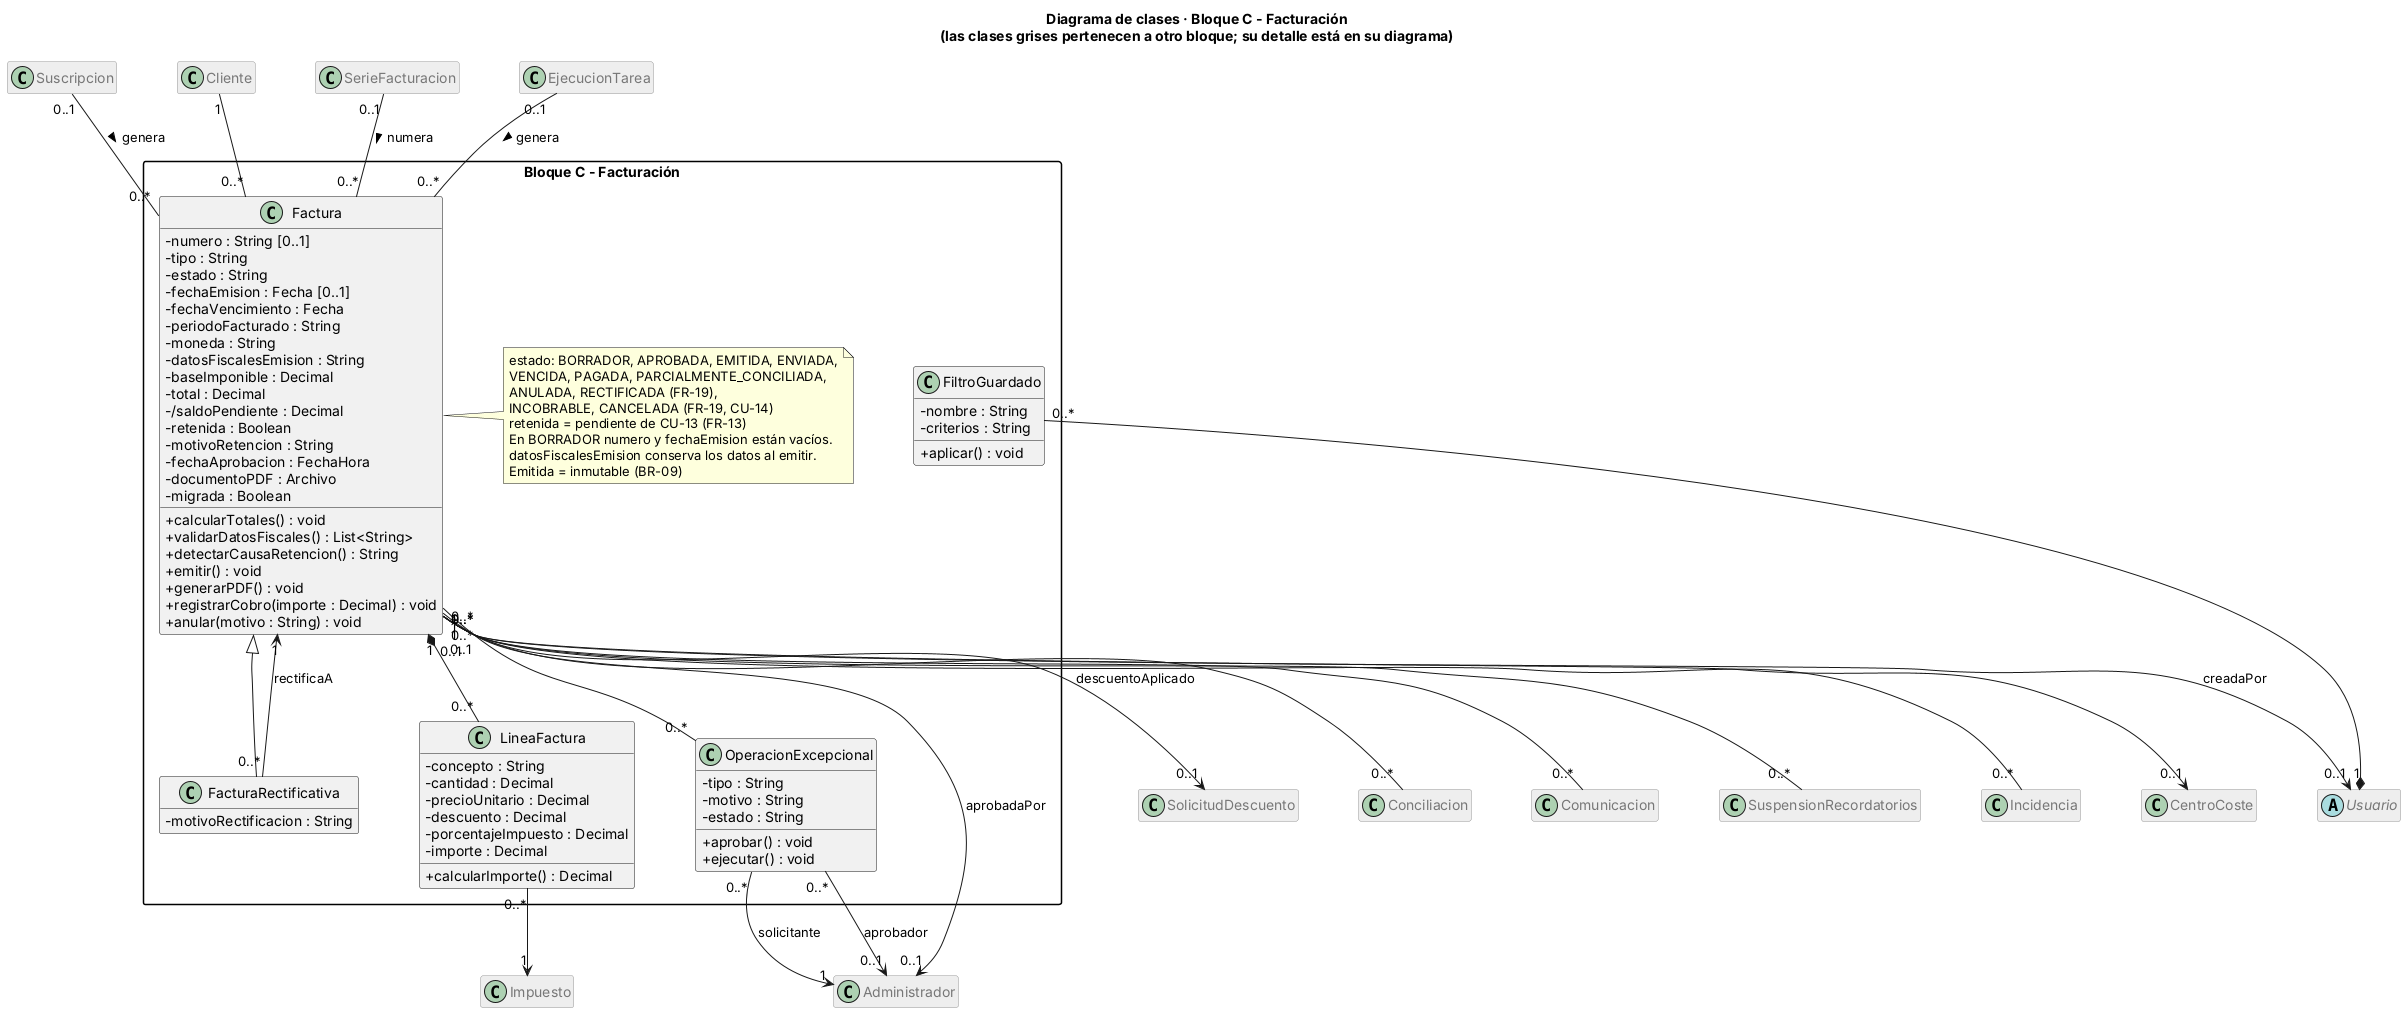

The diagram above was rendered by PlantUML. Its source (embedded in the PNG):
@startuml clases_bloque_C
skinparam classAttributeIconSize 0
skinparam packageStyle rectangle
skinparam nodesep 60
skinparam ranksep 70
hide empty members
title Diagrama de clases · Bloque C - Facturación\n(las clases grises pertenecen a otro bloque; su detalle está en su diagrama)
skinparam class {
  BackgroundColor<<otroBloque>> #EEEEEE
  BorderColor<<otroBloque>> #999999
  FontColor<<otroBloque>> #777777
}
hide <<otroBloque>> stereotype
hide <<otroBloque>> members

package "Bloque C - Facturación" {

  class Factura {
    - numero : String [0..1]
    - tipo : String
    - estado : String
    - fechaEmision : Fecha [0..1]
    - fechaVencimiento : Fecha
    - periodoFacturado : String
    - moneda : String
    - datosFiscalesEmision : String
    - baseImponible : Decimal
    - total : Decimal
    - /saldoPendiente : Decimal
    - retenida : Boolean
    - motivoRetencion : String
    - fechaAprobacion : FechaHora
    - documentoPDF : Archivo
    - migrada : Boolean
    + calcularTotales() : void
    + validarDatosFiscales() : List<String>
    + detectarCausaRetencion() : String
    + emitir() : void
    + generarPDF() : void
    + registrarCobro(importe : Decimal) : void
    + anular(motivo : String) : void
  }
  note right of Factura
    estado: BORRADOR, APROBADA, EMITIDA, ENVIADA,
    VENCIDA, PAGADA, PARCIALMENTE_CONCILIADA,
    ANULADA, RECTIFICADA (FR-19),
    INCOBRABLE, CANCELADA (FR-19, CU-14)
    retenida = pendiente de CU-13 (FR-13)
    En BORRADOR numero y fechaEmision están vacíos.
    datosFiscalesEmision conserva los datos al emitir.
    Emitida = inmutable (BR-09)
  end note

  class FacturaRectificativa {
    - motivoRectificacion : String
  }

  class LineaFactura {
    - concepto : String
    - cantidad : Decimal
    - precioUnitario : Decimal
    - descuento : Decimal
    - porcentajeImpuesto : Decimal
    - importe : Decimal
    + calcularImporte() : Decimal
  }

  class FiltroGuardado {
    - nombre : String
    - criterios : String
    + aplicar() : void
  }

  class OperacionExcepcional {
    - tipo : String
    - motivo : String
    - estado : String
    + aprobar() : void
    + ejecutar() : void
  }
}

class Suscripcion <<otroBloque>>
class Cliente <<otroBloque>>
class Impuesto <<otroBloque>>
class SerieFacturacion <<otroBloque>>
abstract class Usuario <<otroBloque>>
class Administrador <<otroBloque>>
class SolicitudDescuento <<otroBloque>>
class Conciliacion <<otroBloque>>
class Comunicacion <<otroBloque>>
class SuspensionRecordatorios <<otroBloque>>
class Incidencia <<otroBloque>>
class CentroCoste <<otroBloque>>
class EjecucionTarea <<otroBloque>>

Factura <|-- FacturaRectificativa
Suscripcion "0..1" -- "0..*" Factura : genera >
Cliente "1" -- "0..*" Factura
Factura "1" *-- "0..*" LineaFactura
LineaFactura "0..*" --> "1" Impuesto
SerieFacturacion "0..1" -- "0..*" Factura : numera >
FacturaRectificativa "0..*" --> "1" Factura : rectificaA
Factura "0..*" --> "0..1" Usuario : creadaPor
Factura "0..*" --> "0..1" Administrador : aprobadaPor
Factura "1" -- "0..*" OperacionExcepcional
OperacionExcepcional "0..*" --> "1" Administrador : solicitante
OperacionExcepcional "0..*" --> "0..1" Administrador : aprobador
Factura "0..*" --> "0..1" SolicitudDescuento : descuentoAplicado
Usuario "1" *-- "0..*" FiltroGuardado
Factura "1" -- "0..*" Conciliacion
Factura "0..1" -- "0..*" Comunicacion
Factura "1" -- "0..*" SuspensionRecordatorios
Factura "0..1" -- "0..*" Incidencia
Factura "0..*" --> "0..1" CentroCoste
EjecucionTarea "0..1" -- "0..*" Factura : genera >
@enduml